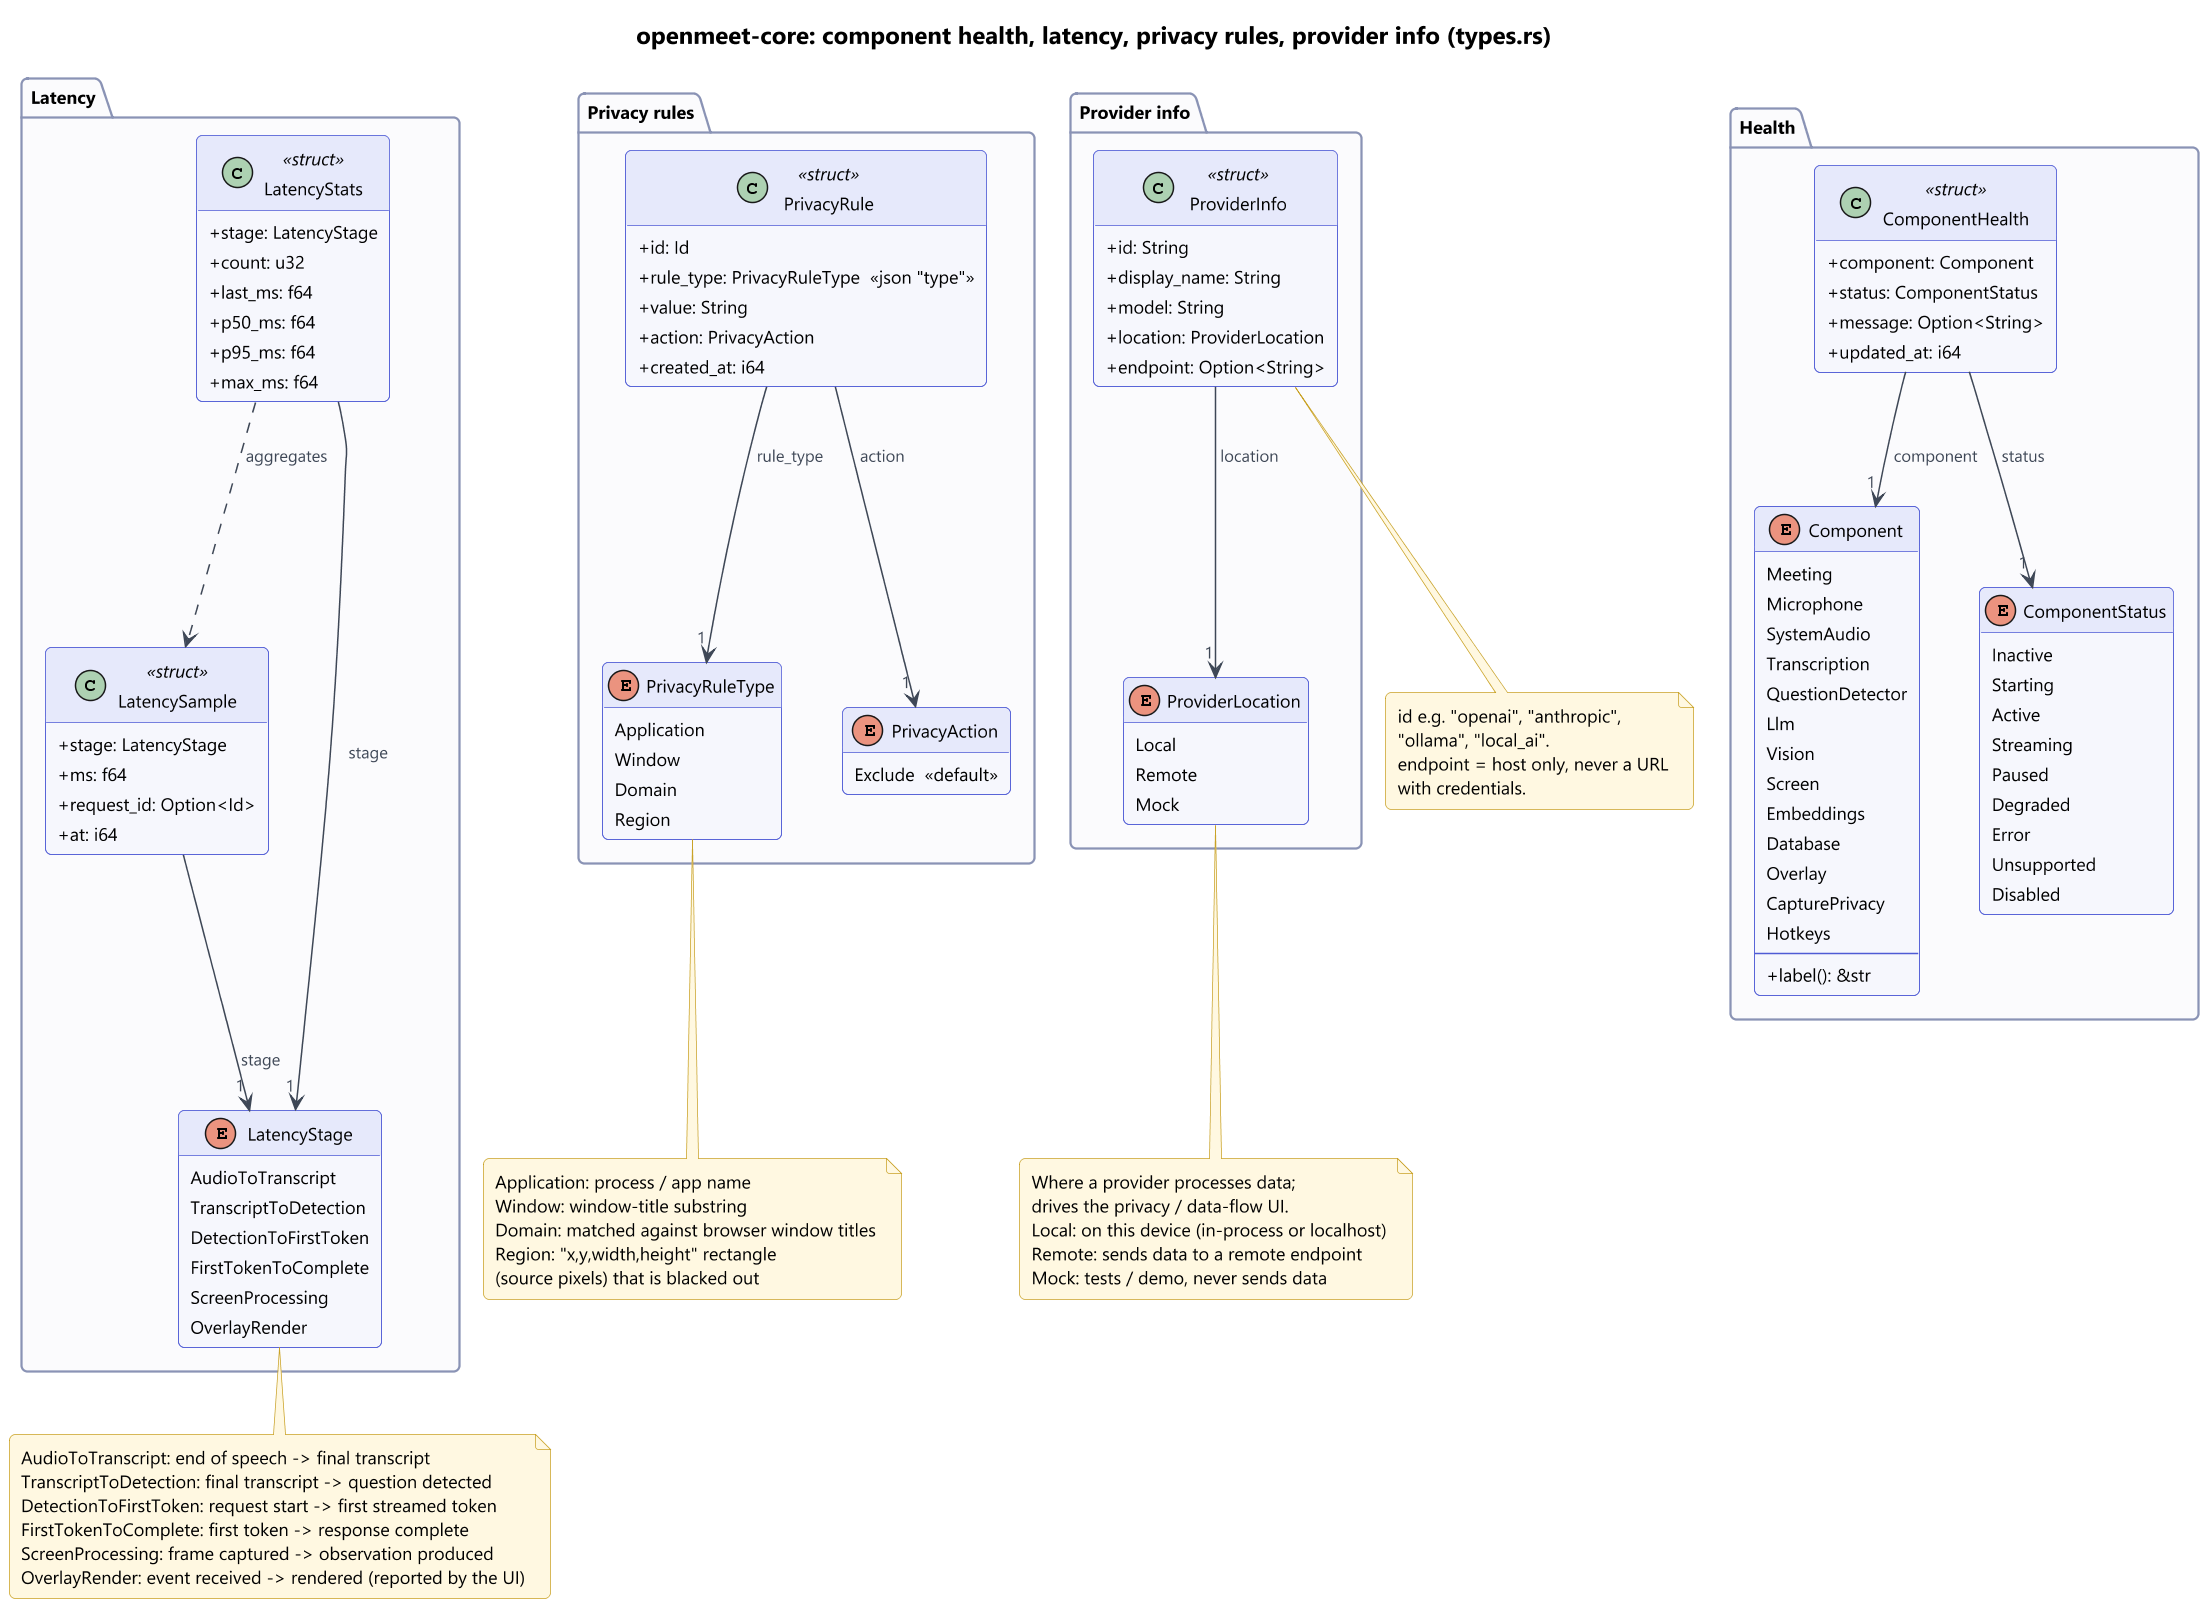

The diagram above was rendered by PlantUML. Its source (embedded in the PNG):
@startuml
!include ../../../_style.iuml
' Derived from crates/openmeet-core/src/types.rs (Component, ComponentStatus, ComponentHealth,
' LatencyStage, LatencySample, LatencyStats, PrivacyRuleType, PrivacyAction, PrivacyRule,
' ProviderLocation, ProviderInfo).
title openmeet-core: component health, latency, privacy rules, provider info (types.rs)

hide empty members
skinparam nodesep 40
skinparam ranksep 50

package "Health" {
  class ComponentHealth <<struct>> {
    +component: Component
    +status: ComponentStatus
    +message: Option<String>
    +updated_at: i64
  }
  enum Component {
    Meeting
    Microphone
    SystemAudio
    Transcription
    QuestionDetector
    Llm
    Vision
    Screen
    Embeddings
    Database
    Overlay
    CapturePrivacy
    Hotkeys
    --
    +label(): &str
  }
  enum ComponentStatus {
    Inactive
    Starting
    Active
    Streaming
    Paused
    Degraded
    Error
    Unsupported
    Disabled
  }
}

package "Latency" {
  class LatencySample <<struct>> {
    +stage: LatencyStage
    +ms: f64
    +request_id: Option<Id>
    +at: i64
  }
  class LatencyStats <<struct>> {
    +stage: LatencyStage
    +count: u32
    +last_ms: f64
    +p50_ms: f64
    +p95_ms: f64
    +max_ms: f64
  }
  enum LatencyStage {
    AudioToTranscript
    TranscriptToDetection
    DetectionToFirstToken
    FirstTokenToComplete
    ScreenProcessing
    OverlayRender
  }
}

package "Privacy rules" {
  class PrivacyRule <<struct>> {
    +id: Id
    +rule_type: PrivacyRuleType  <<json "type">>
    +value: String
    +action: PrivacyAction
    +created_at: i64
  }
  enum PrivacyRuleType {
    Application
    Window
    Domain
    Region
  }
  enum PrivacyAction {
    Exclude  <<default>>
  }
}

package "Provider info" {
  class ProviderInfo <<struct>> {
    +id: String
    +display_name: String
    +model: String
    +location: ProviderLocation
    +endpoint: Option<String>
  }
  enum ProviderLocation {
    Local
    Remote
    Mock
  }
}

ComponentHealth --> "1" Component : component
ComponentHealth --> "1" ComponentStatus : status
LatencySample --> "1" LatencyStage : stage
LatencyStats --> "1" LatencyStage : stage
LatencyStats ..> LatencySample : aggregates
PrivacyRule --> "1" PrivacyRuleType : rule_type
PrivacyRule --> "1" PrivacyAction : action
ProviderInfo --> "1" ProviderLocation : location

note bottom of LatencyStage
  AudioToTranscript: end of speech -> final transcript
  TranscriptToDetection: final transcript -> question detected
  DetectionToFirstToken: request start -> first streamed token
  FirstTokenToComplete: first token -> response complete
  ScreenProcessing: frame captured -> observation produced
  OverlayRender: event received -> rendered (reported by the UI)
end note

note bottom of PrivacyRuleType
  Application: process / app name
  Window: window-title substring
  Domain: matched against browser window titles
  Region: "x,y,width,height" rectangle
  (source pixels) that is blacked out
end note

note bottom of ProviderLocation
  Where a provider processes data;
  drives the privacy / data-flow UI.
  Local: on this device (in-process or localhost)
  Remote: sends data to a remote endpoint
  Mock: tests / demo, never sends data
end note

note bottom of ProviderInfo
  id e.g. "openai", "anthropic",
  "ollama", "local_ai".
  endpoint = host only, never a URL
  with credentials.
end note
@enduml